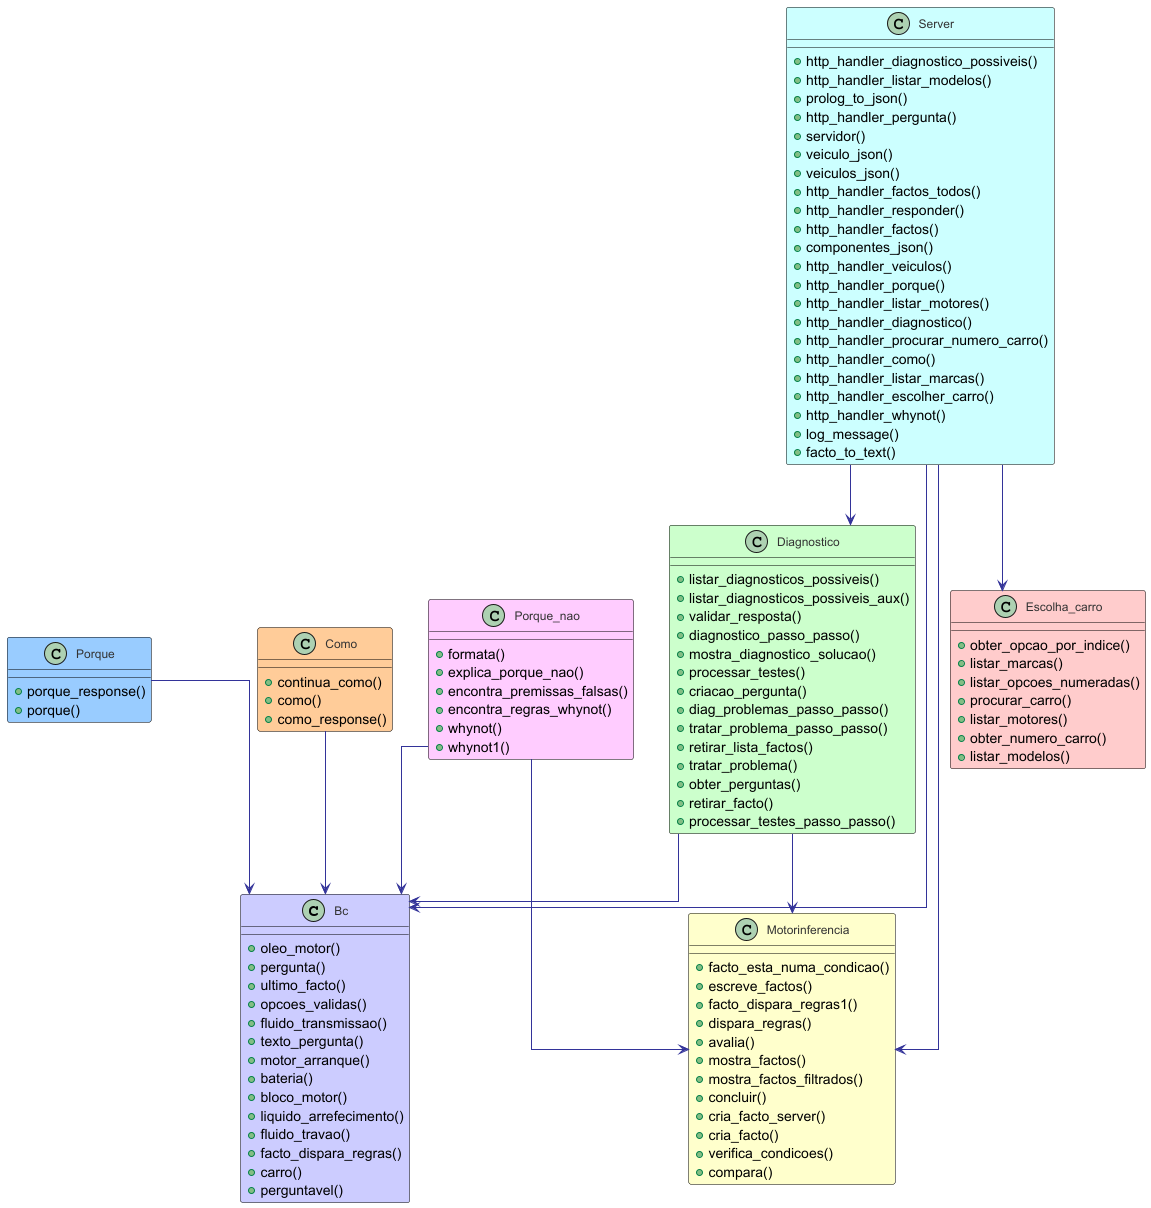

The diagram above was rendered by PlantUML. Its source (embedded in the PNG):
@startuml
' Define colors and styles for a more visually appealing diagram
skinparam class {
    BackgroundColor #F9F9F9
    ArrowColor #333399
    BorderColor #000000
    FontColor #333333
    FontSize 12
}

' Define arrow style
skinparam linetype ortho

class Bc #CCCCFF {
  +oleo_motor()
  +pergunta()
  +ultimo_facto()
  +opcoes_validas()
  +fluido_transmissao()
  +texto_pergunta()
  +motor_arranque()
  +bateria()
  +bloco_motor()
  +liquido_arrefecimento()
  +fluido_travao()
  +facto_dispara_regras()
  +carro()
  +perguntavel()
}


class Como #FFCC99 {
  +continua_como()
  +como()
  +como_response()
}


class Diagnostico #CCFFCC{
  +listar_diagnosticos_possiveis()
  +listar_diagnosticos_possiveis_aux()
  +validar_resposta()
  +diagnostico_passo_passo()
  +mostra_diagnostico_solucao()
  +processar_testes()
  +criacao_pergunta()
  +diag_problemas_passo_passo()
  +tratar_problema_passo_passo()
  +retirar_lista_factos()
  +tratar_problema()
  +obter_perguntas()
  +retirar_facto()
  +processar_testes_passo_passo()
}


class Escolha_carro #FFCCCC{
  +obter_opcao_por_indice()
  +listar_marcas()
  +listar_opcoes_numeradas()
  +procurar_carro()
  +listar_motores()
  +obter_numero_carro()
  +listar_modelos()
}


class Motorinferencia #FFFFCC{
  +facto_esta_numa_condicao()
  +escreve_factos()
  +facto_dispara_regras1()
  +dispara_regras()
  +avalia()
  +mostra_factos()
  +mostra_factos_filtrados()
  +concluir()
  +cria_facto_server()
  +cria_facto()
  +verifica_condicoes()
  +compara()
}


class Porque #99CCFF{
  +porque_response()
  +porque()
}


class Porque_nao #FFCCFF{
  +formata()
  +explica_porque_nao()
  +encontra_premissas_falsas()
  +encontra_regras_whynot()
  +whynot()
  +whynot1()
}


class Server #CCFFFF{
  +http_handler_diagnostico_possiveis()
  +http_handler_listar_modelos()
  +prolog_to_json()
  +http_handler_pergunta()
  +servidor()
  +veiculo_json()
  +veiculos_json()
  +http_handler_factos_todos()
  +http_handler_responder()
  +http_handler_factos()
  +componentes_json()
  +http_handler_veiculos()
  +http_handler_porque()
  +http_handler_listar_motores()
  +http_handler_diagnostico()
  +http_handler_procurar_numero_carro()
  +http_handler_como()
  +http_handler_listar_marcas()
  +http_handler_escolher_carro()
  +http_handler_whynot()
  +log_message()
  +facto_to_text()
}

' Define relationships
Server --> Motorinferencia
Server --> Bc
Server --> Diagnostico
Server --> Escolha_carro
Diagnostico --> Bc
Diagnostico --> Motorinferencia
Porque --> Bc
Porque_nao --> Bc
Porque_nao --> Motorinferencia
Como --> Bc

@enduml